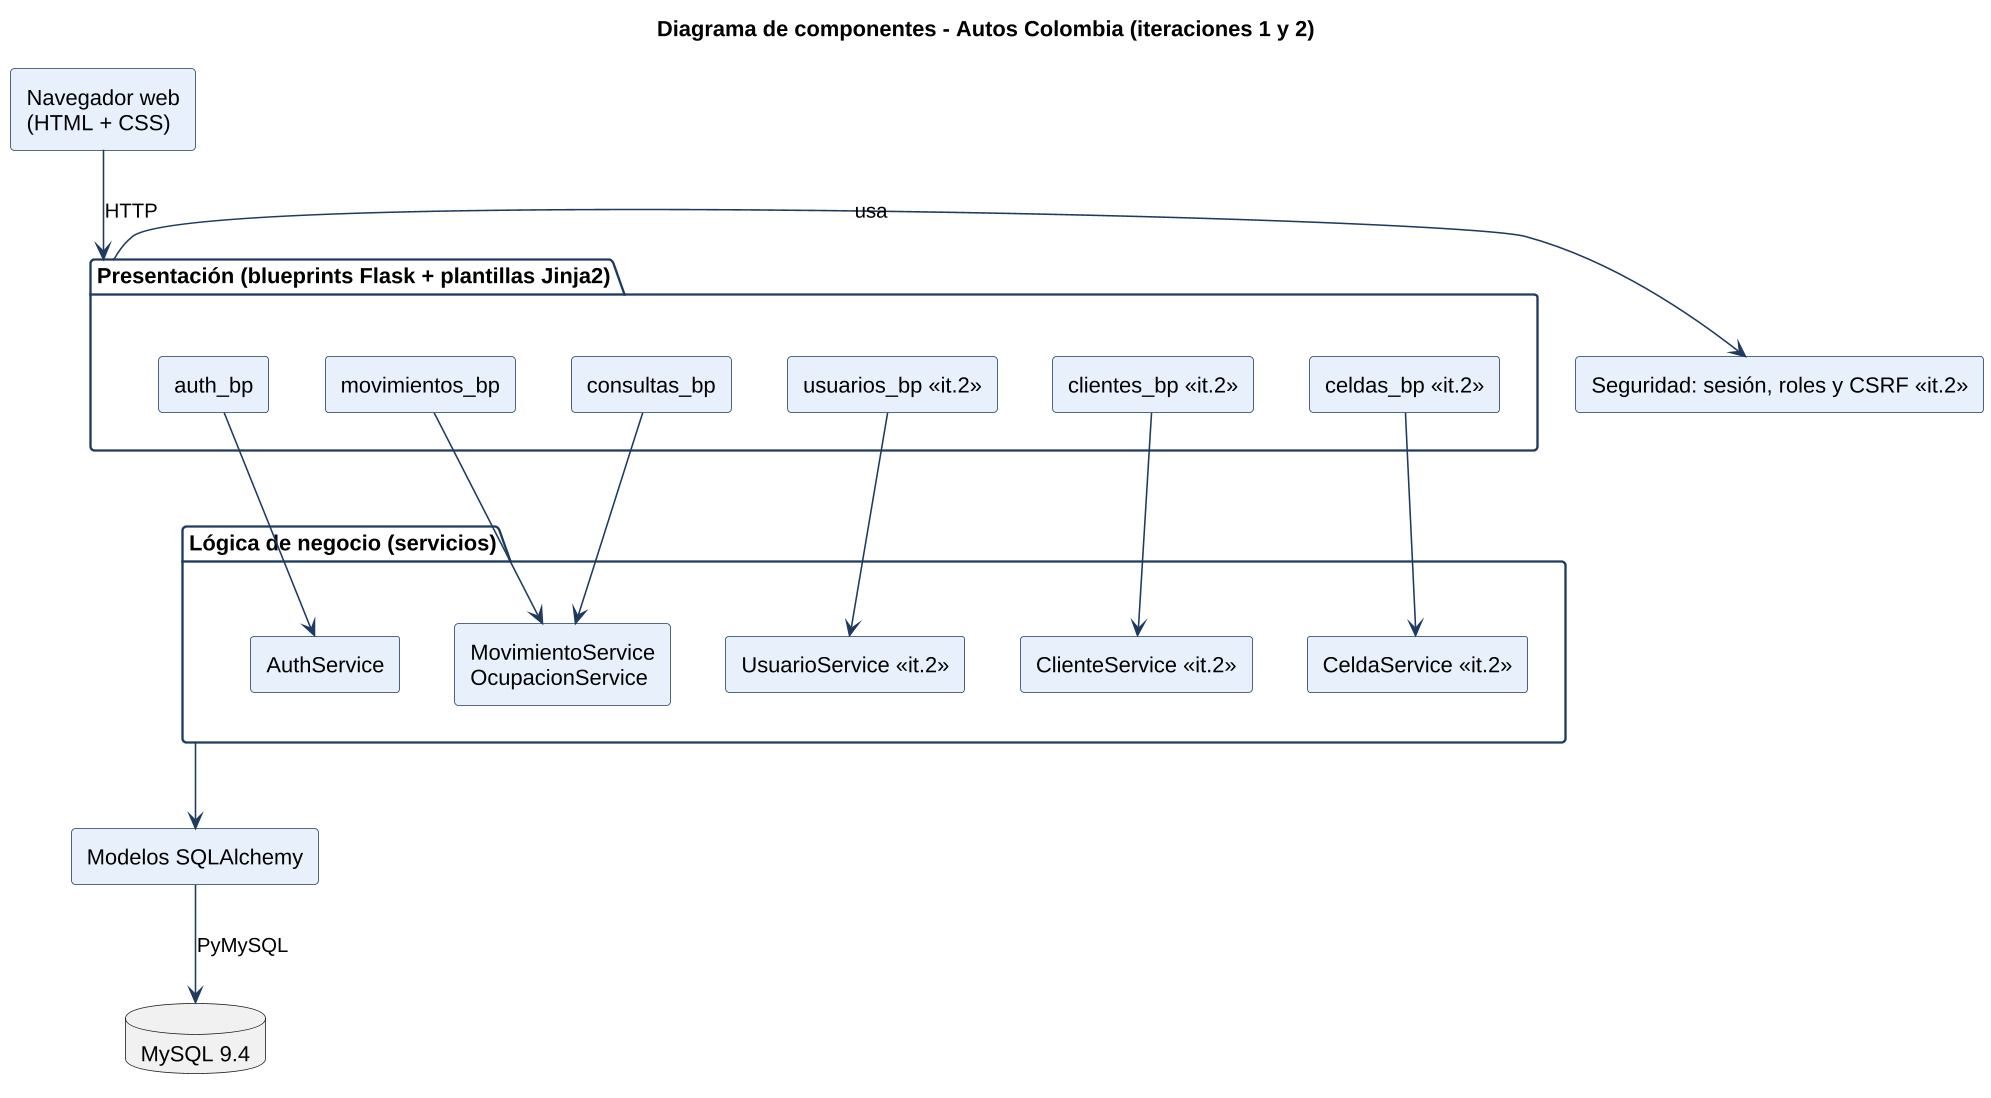

The diagram above was rendered by PlantUML. Its source (embedded in the PNG):
@startuml
skinparamlocked dpi 150
skinparam shadowing false
skinparam defaultFontName Liberation Sans
skinparam componentStyle rectangle
skinparam ArrowColor #1F3A5F
skinparam component {
  BackgroundColor #E8F0FB
  BorderColor #1F3A5F
}
skinparam package {
  BorderColor #1F3A5F
}
title Diagrama de componentes - Autos Colombia (iteraciones 1 y 2)

component "Navegador web\n(HTML + CSS)" as NAV

package "Presentación (blueprints Flask + plantillas Jinja2)" as P {
  component "auth_bp" as AU
  component "movimientos_bp" as MO
  component "consultas_bp" as CO
  component "usuarios_bp «it.2»" as US
  component "clientes_bp «it.2»" as CL
  component "celdas_bp «it.2»" as CE
}
component "Seguridad: sesión, roles y CSRF «it.2»" as SEC

package "Lógica de negocio (servicios)" as L {
  component "AuthService" as SA
  component "MovimientoService\nOcupacionService" as SM
  component "UsuarioService «it.2»" as SU
  component "ClienteService «it.2»" as SC
  component "CeldaService «it.2»" as SCE
}
component "Modelos SQLAlchemy" as ORM
database "MySQL 9.4" as DB

NAV -down-> P : HTTP
P -right-> SEC : usa
AU -down-> SA
MO -down-> SM
CO -down-> SM
US -down-> SU
CL -down-> SC
CE -down-> SCE
L -down-> ORM
ORM -down-> DB : PyMySQL
@enduml